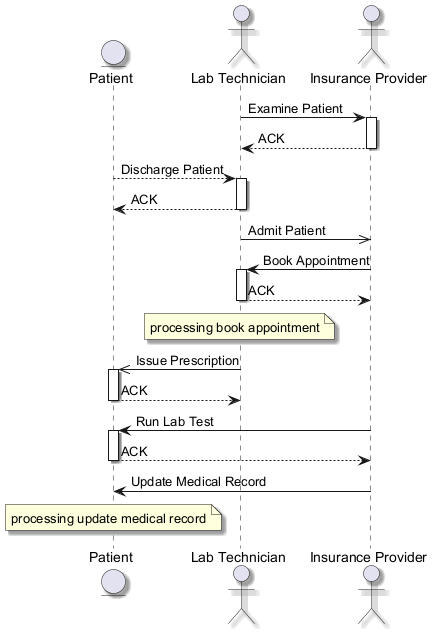

The diagram above was rendered by PlantUML. Its source (embedded in the PNG):
@startuml
skinparam backgroundColor #FFFFFF
skinparam classBackgroundColor #E8F4FA
skinparam classBorderColor #2C7DA0
skinparam shadowing true
entity "Patient" as P
actor "Lab Technician" as LT
actor "Insurance Provider" as IP
LT -> IP : Examine Patient
activate IP
IP --> LT : ACK
deactivate IP
P --> LT : Discharge Patient
activate LT
LT --> P : ACK
deactivate LT
LT ->> IP : Admit Patient
IP -> LT : Book Appointment
activate LT
LT --> IP : ACK
deactivate LT
note over LT : processing book appointment
LT ->> P : Issue Prescription
activate P
P --> LT : ACK
deactivate P
IP -> P : Run Lab Test
activate P
P --> IP : ACK
deactivate P
IP -> P : Update Medical Record
note over P : processing update medical record
@enduml